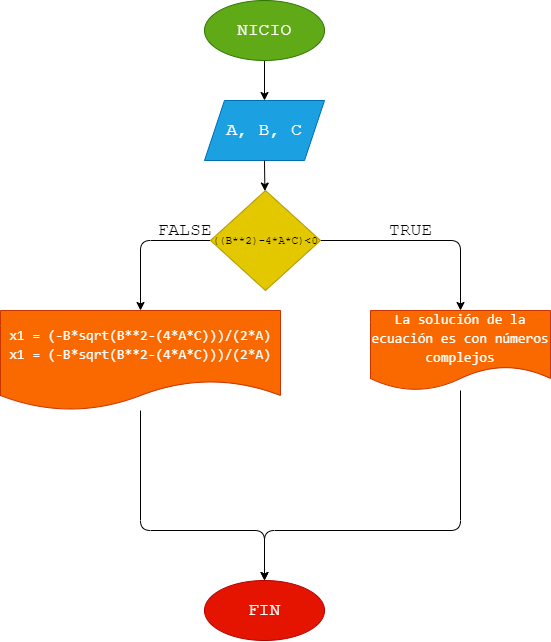

The diagram above was exported from draw.io. Its source (the exported page's mxGraphModel, read from the mxfile embedded in the PNG):
<mxGraphModel dx="324" dy="1118" grid="1" gridSize="10" guides="1" tooltips="1" connect="1" arrows="1" fold="1" page="1" pageScale="1" pageWidth="827" pageHeight="1169" math="0" shadow="0">
  <root>
    <mxCell id="0" />
    <mxCell id="1" parent="0" />
    <mxCell id="2" value="" style="edgeStyle=none;html=1;fontFamily=Courier New;fontSize=18;" edge="1" parent="1" source="3" target="4">
      <mxGeometry relative="1" as="geometry" />
    </mxCell>
    <mxCell id="3" value="NICIO" style="ellipse;whiteSpace=wrap;html=1;fillColor=#60a917;fontColor=#ffffff;strokeColor=#2D7600;fontFamily=Courier New;fontSize=18;" vertex="1" parent="1">
      <mxGeometry x="294" width="120" height="60" as="geometry" />
    </mxCell>
    <mxCell id="4" value="A, B, C" style="shape=parallelogram;perimeter=parallelogramPerimeter;whiteSpace=wrap;html=1;fixedSize=1;fillColor=#1ba1e2;fontColor=#ffffff;strokeColor=#006EAF;fontFamily=Courier New;fontSize=18;" vertex="1" parent="1">
      <mxGeometry x="294" y="100" width="120" height="60" as="geometry" />
    </mxCell>
    <mxCell id="5" value="" style="edgeStyle=none;html=1;fontFamily=Courier New;fontSize=18;" edge="1" parent="1" target="8">
      <mxGeometry relative="1" as="geometry">
        <mxPoint x="354" y="160" as="sourcePoint" />
      </mxGeometry>
    </mxCell>
    <mxCell id="6" value="" style="edgeStyle=none;html=1;fontFamily=Courier New;fontSize=18;" edge="1" parent="1" source="8" target="10">
      <mxGeometry relative="1" as="geometry">
        <Array as="points">
          <mxPoint x="550" y="240" />
        </Array>
      </mxGeometry>
    </mxCell>
    <mxCell id="7" value="" style="edgeStyle=none;html=1;fontFamily=Courier New;fontSize=18;entryX=0.5;entryY=0;entryDx=0;entryDy=0;" edge="1" parent="1" source="8" target="12">
      <mxGeometry relative="1" as="geometry">
        <Array as="points">
          <mxPoint x="230" y="240" />
        </Array>
        <mxPoint x="230" y="310" as="targetPoint" />
      </mxGeometry>
    </mxCell>
    <mxCell id="8" value="&lt;span style=&quot;font-size: 11px;&quot;&gt;((B**2)-4*A*C)&amp;lt;0&lt;/span&gt;" style="rhombus;whiteSpace=wrap;html=1;fillColor=#e3c800;fontColor=#000000;strokeColor=#B09500;fontFamily=Courier New;fontSize=14;" vertex="1" parent="1">
      <mxGeometry x="300" y="190" width="110" height="100" as="geometry" />
    </mxCell>
    <mxCell id="9" style="edgeStyle=none;html=1;entryX=0.5;entryY=0;entryDx=0;entryDy=0;fontFamily=Courier New;fontSize=18;" edge="1" parent="1" source="10" target="13">
      <mxGeometry relative="1" as="geometry">
        <Array as="points">
          <mxPoint x="550" y="530" />
          <mxPoint x="354" y="530" />
        </Array>
      </mxGeometry>
    </mxCell>
    <mxCell id="10" value="&lt;div style=&quot;font-family: Consolas, &amp;quot;Courier New&amp;quot;, monospace; line-height: 19px;&quot;&gt;&lt;font color=&quot;#ffffff&quot;&gt;La solución de la ecuación es con números complejos&lt;/font&gt;&lt;/div&gt;" style="shape=document;whiteSpace=wrap;html=1;boundedLbl=1;fillColor=#fa6800;fontColor=#000000;strokeColor=#C73500;fontFamily=Courier New;fontSize=14;" vertex="1" parent="1">
      <mxGeometry x="460" y="310" width="180" height="80" as="geometry" />
    </mxCell>
    <mxCell id="11" style="edgeStyle=none;html=1;entryX=0.5;entryY=0;entryDx=0;entryDy=0;fontFamily=Courier New;fontSize=18;" edge="1" parent="1" source="12" target="13">
      <mxGeometry relative="1" as="geometry">
        <Array as="points">
          <mxPoint x="230" y="530" />
          <mxPoint x="354" y="530" />
        </Array>
      </mxGeometry>
    </mxCell>
    <mxCell id="12" value="&lt;div style=&quot;font-family: Consolas, &amp;quot;Courier New&amp;quot;, monospace; line-height: 19px;&quot;&gt;&lt;font color=&quot;#ffffff&quot;&gt;x1 = (-B*sqrt(B**2-(4*A*C)))/(2*A)&lt;/font&gt;&lt;/div&gt;&lt;div style=&quot;font-family: Consolas, &amp;quot;Courier New&amp;quot;, monospace; line-height: 19px;&quot;&gt;&lt;div style=&quot;line-height: 19px;&quot;&gt;&lt;font color=&quot;#ffffff&quot;&gt;x1 = (-B*sqrt(B**2-(4*A*C)))/(2*A)&lt;/font&gt;&lt;/div&gt;&lt;/div&gt;" style="shape=document;whiteSpace=wrap;html=1;boundedLbl=1;fillColor=#fa6800;fontColor=#000000;strokeColor=#C73500;fontFamily=Courier New;fontSize=14;" vertex="1" parent="1">
      <mxGeometry x="90" y="310" width="280" height="100" as="geometry" />
    </mxCell>
    <mxCell id="13" value="FIN" style="ellipse;whiteSpace=wrap;html=1;fillColor=#e51400;fontColor=#ffffff;strokeColor=#B20000;fontFamily=Courier New;fontSize=18;" vertex="1" parent="1">
      <mxGeometry x="294" y="580" width="120" height="60" as="geometry" />
    </mxCell>
    <mxCell id="14" value="TRUE" style="text;html=1;align=center;verticalAlign=middle;resizable=0;points=[];autosize=1;strokeColor=none;fillColor=none;fontSize=18;fontFamily=Courier New;" vertex="1" parent="1">
      <mxGeometry x="465" y="210" width="70" height="40" as="geometry" />
    </mxCell>
    <mxCell id="15" value="FALSE" style="text;html=1;align=center;verticalAlign=middle;resizable=0;points=[];autosize=1;strokeColor=none;fillColor=none;fontSize=18;fontFamily=Courier New;" vertex="1" parent="1">
      <mxGeometry x="234" y="210" width="80" height="40" as="geometry" />
    </mxCell>
  </root>
</mxGraphModel>